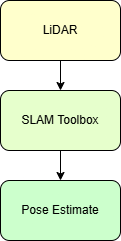

The diagram above was exported from draw.io. Its source (the exported page's mxGraphModel, read from the mxfile embedded in the PNG):
<mxGraphModel dx="1281" dy="567" grid="1" gridSize="10" guides="1" tooltips="1" connect="1" arrows="1" fold="1" page="1" pageScale="1" pageWidth="827" pageHeight="1169" math="0" shadow="0">
  <root>
    <mxCell id="0" />
    <mxCell id="1" parent="0" />
    <mxCell id="I3tk9Ad9rBgI5QKc8nEh-4" edge="1" parent="1" source="I3tk9Ad9rBgI5QKc8nEh-1" style="edgeStyle=orthogonalEdgeStyle;rounded=0;orthogonalLoop=1;jettySize=auto;html=1;exitX=0.5;exitY=1;exitDx=0;exitDy=0;entryX=0.5;entryY=0;entryDx=0;entryDy=0;" target="I3tk9Ad9rBgI5QKc8nEh-2">
      <mxGeometry relative="1" as="geometry" />
    </mxCell>
    <mxCell id="I3tk9Ad9rBgI5QKc8nEh-1" parent="1" style="rounded=1;whiteSpace=wrap;html=1;fillColor=#FFFFCC;" value="LiDAR" vertex="1">
      <mxGeometry height="60" width="120" x="320" y="90" as="geometry" />
    </mxCell>
    <mxCell id="I3tk9Ad9rBgI5QKc8nEh-5" edge="1" parent="1" source="I3tk9Ad9rBgI5QKc8nEh-2" style="edgeStyle=orthogonalEdgeStyle;rounded=0;orthogonalLoop=1;jettySize=auto;html=1;exitX=0.5;exitY=1;exitDx=0;exitDy=0;entryX=0.5;entryY=0;entryDx=0;entryDy=0;" target="I3tk9Ad9rBgI5QKc8nEh-3">
      <mxGeometry relative="1" as="geometry" />
    </mxCell>
    <mxCell id="I3tk9Ad9rBgI5QKc8nEh-2" parent="1" style="rounded=1;whiteSpace=wrap;html=1;fillColor=#E6FFCC;" value="SLAM Toolbox" vertex="1">
      <mxGeometry height="60" width="120" x="320" y="180" as="geometry" />
    </mxCell>
    <mxCell id="I3tk9Ad9rBgI5QKc8nEh-3" parent="1" style="rounded=1;whiteSpace=wrap;html=1;fillColor=#CCFFCC;" value="Pose Estimate" vertex="1">
      <mxGeometry height="60" width="120" x="320" y="270" as="geometry" />
    </mxCell>
  </root>
</mxGraphModel>